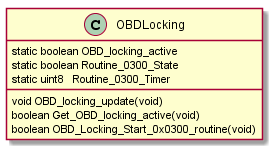

The diagram above was rendered by PlantUML. Its source (embedded in the PNG):
@startuml OBDLocking_Class.png
class OBDLocking {
  static boolean OBD_locking_active
  static boolean Routine_0300_State
  static uint8   Routine_0300_Timer
  void OBD_locking_update(void)
  boolean Get_OBD_locking_active(void)
  boolean OBD_Locking_Start_0x0300_routine(void)
}
@enduml